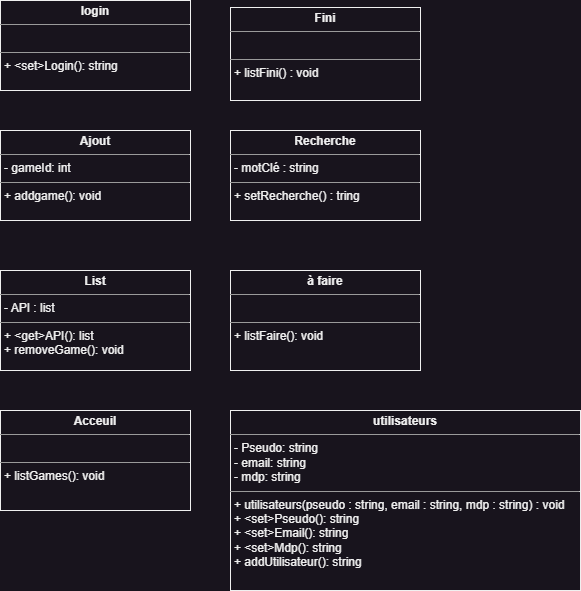

The diagram above was exported from draw.io. Its source (the exported page's mxGraphModel, read from the mxfile embedded in the PNG):
<mxGraphModel dx="1658" dy="828" grid="1" gridSize="10" guides="1" tooltips="1" connect="1" arrows="1" fold="1" page="1" pageScale="1" pageWidth="850" pageHeight="1100" background="none" math="0" shadow="0">
  <root>
    <mxCell id="0" />
    <mxCell id="1" parent="0" />
    <mxCell id="5d2195bd80daf111-19" value="&lt;p style=&quot;margin:0px;margin-top:4px;text-align:center;&quot;&gt;&lt;b&gt;Ajout&lt;/b&gt;&lt;/p&gt;&lt;hr size=&quot;1&quot;&gt;&lt;p style=&quot;margin:0px;margin-left:4px;&quot;&gt;- gameId: int&lt;/p&gt;&lt;hr size=&quot;1&quot;&gt;&lt;p style=&quot;margin:0px;margin-left:4px;&quot;&gt;+ addgame(): void&lt;br&gt;&lt;/p&gt;&lt;p style=&quot;margin:0px;margin-left:4px;&quot;&gt;&lt;br&gt;&lt;/p&gt;" style="verticalAlign=top;align=left;overflow=fill;fontSize=12;fontFamily=Helvetica;html=1;rounded=0;shadow=0;comic=0;labelBackgroundColor=none;strokeWidth=1" parent="1" vertex="1">
      <mxGeometry x="60" y="210" width="190" height="90" as="geometry" />
    </mxCell>
    <mxCell id="5d2195bd80daf111-20" value="&lt;p style=&quot;margin:0px;margin-top:4px;text-align:center;&quot;&gt;&lt;b&gt;List&lt;/b&gt;&lt;/p&gt;&lt;hr size=&quot;1&quot;&gt;&lt;p style=&quot;margin:0px;margin-left:4px;&quot;&gt;- API : list&amp;nbsp;&lt;/p&gt;&lt;hr size=&quot;1&quot;&gt;&lt;p style=&quot;margin:0px;margin-left:4px;&quot;&gt;+ &amp;lt;get&amp;gt;API(): list&lt;/p&gt;&lt;p style=&quot;margin:0px;margin-left:4px;&quot;&gt;+ removeGame(): void&lt;br&gt;&lt;br&gt;&lt;/p&gt;" style="verticalAlign=top;align=left;overflow=fill;fontSize=12;fontFamily=Helvetica;html=1;rounded=0;shadow=0;comic=0;labelBackgroundColor=none;strokeWidth=1" parent="1" vertex="1">
      <mxGeometry x="60" y="350" width="190" height="100" as="geometry" />
    </mxCell>
    <mxCell id="VTRsxY5CyYn-MdZbNJlx-1" value="&lt;p style=&quot;margin:0px;margin-top:4px;text-align:center;&quot;&gt;&lt;b&gt;Acceuil&lt;/b&gt;&lt;/p&gt;&lt;hr size=&quot;1&quot;&gt;&lt;p style=&quot;margin:0px;margin-left:4px;&quot;&gt;&lt;br&gt;&lt;/p&gt;&lt;hr size=&quot;1&quot;&gt;&lt;p style=&quot;margin:0px;margin-left:4px;&quot;&gt;+ listGames(): void&lt;br&gt;&lt;br&gt;&lt;/p&gt;" style="verticalAlign=top;align=left;overflow=fill;fontSize=12;fontFamily=Helvetica;html=1;rounded=0;shadow=0;comic=0;labelBackgroundColor=none;strokeWidth=1" parent="1" vertex="1">
      <mxGeometry x="60" y="490" width="190" height="100" as="geometry" />
    </mxCell>
    <mxCell id="VTRsxY5CyYn-MdZbNJlx-2" value="&lt;p style=&quot;margin:0px;margin-top:4px;text-align:center;&quot;&gt;&lt;b&gt;Fini&lt;/b&gt;&lt;/p&gt;&lt;hr size=&quot;1&quot;&gt;&lt;p style=&quot;margin:0px;margin-left:4px;&quot;&gt;&lt;br&gt;&lt;/p&gt;&lt;hr size=&quot;1&quot;&gt;&lt;p style=&quot;margin:0px;margin-left:4px;&quot;&gt;+ listFini() : void&lt;br&gt;&lt;/p&gt;" style="verticalAlign=top;align=left;overflow=fill;fontSize=12;fontFamily=Helvetica;html=1;rounded=0;shadow=0;comic=0;labelBackgroundColor=none;strokeWidth=1" parent="1" vertex="1">
      <mxGeometry x="290" y="87" width="190" height="93" as="geometry" />
    </mxCell>
    <mxCell id="VTRsxY5CyYn-MdZbNJlx-3" value="&lt;p style=&quot;margin:0px;margin-top:4px;text-align:center;&quot;&gt;&lt;b&gt;Recherche&lt;/b&gt;&lt;/p&gt;&lt;hr size=&quot;1&quot;&gt;&lt;p style=&quot;margin:0px;margin-left:4px;&quot;&gt;- motClé : string&lt;br&gt;&lt;/p&gt;&lt;hr size=&quot;1&quot;&gt;&lt;p style=&quot;margin:0px;margin-left:4px;&quot;&gt;+ setRecherche() : tring&lt;br&gt;&lt;br&gt;&lt;/p&gt;" style="verticalAlign=top;align=left;overflow=fill;fontSize=12;fontFamily=Helvetica;html=1;rounded=0;shadow=0;comic=0;labelBackgroundColor=none;strokeWidth=1" parent="1" vertex="1">
      <mxGeometry x="290" y="210" width="190" height="90" as="geometry" />
    </mxCell>
    <mxCell id="VTRsxY5CyYn-MdZbNJlx-4" value="&lt;p style=&quot;margin:0px;margin-top:4px;text-align:center;&quot;&gt;&lt;b&gt;à faire&lt;/b&gt;&lt;/p&gt;&lt;hr size=&quot;1&quot;&gt;&lt;p style=&quot;margin:0px;margin-left:4px;&quot;&gt;&lt;br&gt;&lt;/p&gt;&lt;hr size=&quot;1&quot;&gt;&lt;p style=&quot;margin:0px;margin-left:4px;&quot;&gt;+ listFaire(): void&lt;br&gt;&lt;br&gt;&lt;/p&gt;" style="verticalAlign=top;align=left;overflow=fill;fontSize=12;fontFamily=Helvetica;html=1;rounded=0;shadow=0;comic=0;labelBackgroundColor=none;strokeWidth=1" parent="1" vertex="1">
      <mxGeometry x="290" y="350" width="190" height="100" as="geometry" />
    </mxCell>
    <mxCell id="VTRsxY5CyYn-MdZbNJlx-5" value="&lt;p style=&quot;margin:0px;margin-top:4px;text-align:center;&quot;&gt;&lt;b&gt;utilisateurs&lt;/b&gt;&lt;/p&gt;&lt;hr size=&quot;1&quot;&gt;&lt;p style=&quot;margin: 0px 0px 0px 4px;&quot;&gt;- Pseudo: string&lt;br&gt;- email: string&lt;/p&gt;&lt;p style=&quot;margin: 0px 0px 0px 4px;&quot;&gt;- mdp: string&lt;/p&gt;&lt;hr size=&quot;1&quot;&gt;&lt;p style=&quot;margin:0px;margin-left:4px;&quot;&gt;+ utilisateurs(pseudo : string, email : string, mdp : string) : void&lt;/p&gt;&lt;p style=&quot;margin:0px;margin-left:4px;&quot;&gt;+ &amp;lt;set&amp;gt;Pseudo(): string&lt;br&gt;+ &amp;lt;set&amp;gt;Email(): string&lt;/p&gt;&lt;p style=&quot;margin:0px;margin-left:4px;&quot;&gt;+ &amp;lt;set&amp;gt;Mdp(): string&lt;/p&gt;&lt;p style=&quot;margin:0px;margin-left:4px;&quot;&gt;+ addUtilisateur(): string&lt;/p&gt;" style="verticalAlign=top;align=left;overflow=fill;fontSize=12;fontFamily=Helvetica;html=1;rounded=0;shadow=0;comic=0;labelBackgroundColor=none;strokeWidth=1" parent="1" vertex="1">
      <mxGeometry x="290" y="490" width="350" height="180" as="geometry" />
    </mxCell>
    <mxCell id="VTRsxY5CyYn-MdZbNJlx-6" value="&lt;p style=&quot;margin:0px;margin-top:4px;text-align:center;&quot;&gt;&lt;b&gt;login&lt;/b&gt;&lt;/p&gt;&lt;hr size=&quot;1&quot;&gt;&lt;p style=&quot;margin:0px;margin-left:4px;&quot;&gt;&lt;br&gt;&lt;/p&gt;&lt;hr size=&quot;1&quot;&gt;&lt;p style=&quot;margin:0px;margin-left:4px;&quot;&gt;+ &amp;lt;set&amp;gt;Login(): string&lt;br&gt;&lt;br&gt;&lt;/p&gt;" style="verticalAlign=top;align=left;overflow=fill;fontSize=12;fontFamily=Helvetica;html=1;rounded=0;shadow=0;comic=0;labelBackgroundColor=none;strokeWidth=1" parent="1" vertex="1">
      <mxGeometry x="60" y="80" width="190" height="90" as="geometry" />
    </mxCell>
  </root>
</mxGraphModel>